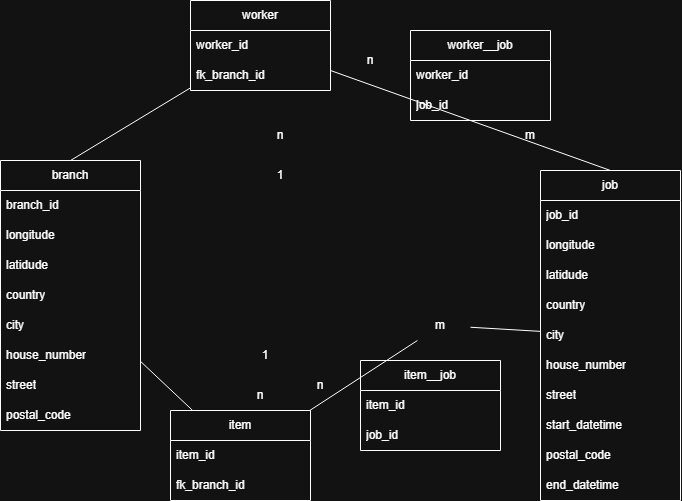

The diagram above was exported from draw.io. Its source (the exported page's mxGraphModel, read from the mxfile embedded in the PNG):
<mxGraphModel dx="1584" dy="872" grid="1" gridSize="10" guides="1" tooltips="1" connect="1" arrows="1" fold="1" page="1" pageScale="1" pageWidth="850" pageHeight="1100" math="0" shadow="0">
  <root>
    <mxCell id="0" />
    <mxCell id="1" parent="0" />
    <mxCell id="YblNI7fMljb5FKhPw3qk-2" parent="1" style="swimlane;fontStyle=0;childLayout=stackLayout;horizontal=1;startSize=30;horizontalStack=0;resizeParent=1;resizeParentMax=0;resizeLast=0;collapsible=1;marginBottom=0;whiteSpace=wrap;html=1;" value="branch" vertex="1">
      <mxGeometry height="270" width="140" x="160" y="200" as="geometry" />
    </mxCell>
    <mxCell id="YblNI7fMljb5FKhPw3qk-3" parent="YblNI7fMljb5FKhPw3qk-2" style="text;strokeColor=none;fillColor=none;align=left;verticalAlign=middle;spacingLeft=4;spacingRight=4;overflow=hidden;points=[[0,0.5],[1,0.5]];portConstraint=eastwest;rotatable=0;whiteSpace=wrap;html=1;" value="branch_id" vertex="1">
      <mxGeometry height="30" width="140" y="30" as="geometry" />
    </mxCell>
    <mxCell id="PlydZefPijYePq91ZP5c-2" parent="YblNI7fMljb5FKhPw3qk-2" style="text;strokeColor=none;fillColor=none;align=left;verticalAlign=middle;spacingLeft=4;spacingRight=4;overflow=hidden;points=[[0,0.5],[1,0.5]];portConstraint=eastwest;rotatable=0;whiteSpace=wrap;html=1;" value="longitude" vertex="1">
      <mxGeometry height="30" width="140" y="60" as="geometry" />
    </mxCell>
    <mxCell id="PlydZefPijYePq91ZP5c-3" parent="YblNI7fMljb5FKhPw3qk-2" style="text;strokeColor=none;fillColor=none;align=left;verticalAlign=middle;spacingLeft=4;spacingRight=4;overflow=hidden;points=[[0,0.5],[1,0.5]];portConstraint=eastwest;rotatable=0;whiteSpace=wrap;html=1;" value="latidude" vertex="1">
      <mxGeometry height="30" width="140" y="90" as="geometry" />
    </mxCell>
    <mxCell id="PlydZefPijYePq91ZP5c-5" parent="YblNI7fMljb5FKhPw3qk-2" style="text;strokeColor=none;fillColor=none;align=left;verticalAlign=middle;spacingLeft=4;spacingRight=4;overflow=hidden;points=[[0,0.5],[1,0.5]];portConstraint=eastwest;rotatable=0;whiteSpace=wrap;html=1;" value="country" vertex="1">
      <mxGeometry height="30" width="140" y="120" as="geometry" />
    </mxCell>
    <mxCell id="PlydZefPijYePq91ZP5c-6" parent="YblNI7fMljb5FKhPw3qk-2" style="text;strokeColor=none;fillColor=none;align=left;verticalAlign=middle;spacingLeft=4;spacingRight=4;overflow=hidden;points=[[0,0.5],[1,0.5]];portConstraint=eastwest;rotatable=0;whiteSpace=wrap;html=1;" value="city" vertex="1">
      <mxGeometry height="30" width="140" y="150" as="geometry" />
    </mxCell>
    <mxCell id="PlydZefPijYePq91ZP5c-4" parent="YblNI7fMljb5FKhPw3qk-2" style="text;strokeColor=none;fillColor=none;align=left;verticalAlign=middle;spacingLeft=4;spacingRight=4;overflow=hidden;points=[[0,0.5],[1,0.5]];portConstraint=eastwest;rotatable=0;whiteSpace=wrap;html=1;" value="house_number" vertex="1">
      <mxGeometry height="30" width="140" y="180" as="geometry" />
    </mxCell>
    <mxCell id="PlydZefPijYePq91ZP5c-8" parent="YblNI7fMljb5FKhPw3qk-2" style="text;strokeColor=none;fillColor=none;align=left;verticalAlign=middle;spacingLeft=4;spacingRight=4;overflow=hidden;points=[[0,0.5],[1,0.5]];portConstraint=eastwest;rotatable=0;whiteSpace=wrap;html=1;" value="street" vertex="1">
      <mxGeometry height="30" width="140" y="210" as="geometry" />
    </mxCell>
    <mxCell id="PlydZefPijYePq91ZP5c-7" parent="YblNI7fMljb5FKhPw3qk-2" style="text;strokeColor=none;fillColor=none;align=left;verticalAlign=middle;spacingLeft=4;spacingRight=4;overflow=hidden;points=[[0,0.5],[1,0.5]];portConstraint=eastwest;rotatable=0;whiteSpace=wrap;html=1;" value="postal_code" vertex="1">
      <mxGeometry height="30" width="140" y="240" as="geometry" />
    </mxCell>
    <mxCell id="YblNI7fMljb5FKhPw3qk-6" parent="1" style="swimlane;fontStyle=0;childLayout=stackLayout;horizontal=1;startSize=30;horizontalStack=0;resizeParent=1;resizeParentMax=0;resizeLast=0;collapsible=1;marginBottom=0;whiteSpace=wrap;html=1;" value="job" vertex="1">
      <mxGeometry height="330" width="140" x="700" y="210" as="geometry" />
    </mxCell>
    <mxCell id="YblNI7fMljb5FKhPw3qk-7" parent="YblNI7fMljb5FKhPw3qk-6" style="text;strokeColor=none;fillColor=none;align=left;verticalAlign=middle;spacingLeft=4;spacingRight=4;overflow=hidden;points=[[0,0.5],[1,0.5]];portConstraint=eastwest;rotatable=0;whiteSpace=wrap;html=1;" value="job_id" vertex="1">
      <mxGeometry height="30" width="140" y="30" as="geometry" />
    </mxCell>
    <mxCell id="PlydZefPijYePq91ZP5c-10" parent="YblNI7fMljb5FKhPw3qk-6" style="text;strokeColor=none;fillColor=none;align=left;verticalAlign=middle;spacingLeft=4;spacingRight=4;overflow=hidden;points=[[0,0.5],[1,0.5]];portConstraint=eastwest;rotatable=0;whiteSpace=wrap;html=1;" value="longitude" vertex="1">
      <mxGeometry height="30" width="140" y="60" as="geometry" />
    </mxCell>
    <mxCell id="PlydZefPijYePq91ZP5c-11" parent="YblNI7fMljb5FKhPw3qk-6" style="text;strokeColor=none;fillColor=none;align=left;verticalAlign=middle;spacingLeft=4;spacingRight=4;overflow=hidden;points=[[0,0.5],[1,0.5]];portConstraint=eastwest;rotatable=0;whiteSpace=wrap;html=1;" value="latidude" vertex="1">
      <mxGeometry height="30" width="140" y="90" as="geometry" />
    </mxCell>
    <mxCell id="PlydZefPijYePq91ZP5c-12" parent="YblNI7fMljb5FKhPw3qk-6" style="text;strokeColor=none;fillColor=none;align=left;verticalAlign=middle;spacingLeft=4;spacingRight=4;overflow=hidden;points=[[0,0.5],[1,0.5]];portConstraint=eastwest;rotatable=0;whiteSpace=wrap;html=1;" value="country" vertex="1">
      <mxGeometry height="30" width="140" y="120" as="geometry" />
    </mxCell>
    <mxCell id="PlydZefPijYePq91ZP5c-13" parent="YblNI7fMljb5FKhPw3qk-6" style="text;strokeColor=none;fillColor=none;align=left;verticalAlign=middle;spacingLeft=4;spacingRight=4;overflow=hidden;points=[[0,0.5],[1,0.5]];portConstraint=eastwest;rotatable=0;whiteSpace=wrap;html=1;" value="city" vertex="1">
      <mxGeometry height="30" width="140" y="150" as="geometry" />
    </mxCell>
    <mxCell id="PlydZefPijYePq91ZP5c-14" parent="YblNI7fMljb5FKhPw3qk-6" style="text;strokeColor=none;fillColor=none;align=left;verticalAlign=middle;spacingLeft=4;spacingRight=4;overflow=hidden;points=[[0,0.5],[1,0.5]];portConstraint=eastwest;rotatable=0;whiteSpace=wrap;html=1;" value="house_number" vertex="1">
      <mxGeometry height="30" width="140" y="180" as="geometry" />
    </mxCell>
    <mxCell id="PlydZefPijYePq91ZP5c-15" parent="YblNI7fMljb5FKhPw3qk-6" style="text;strokeColor=none;fillColor=none;align=left;verticalAlign=middle;spacingLeft=4;spacingRight=4;overflow=hidden;points=[[0,0.5],[1,0.5]];portConstraint=eastwest;rotatable=0;whiteSpace=wrap;html=1;" value="street" vertex="1">
      <mxGeometry height="30" width="140" y="210" as="geometry" />
    </mxCell>
    <mxCell id="YblNI7fMljb5FKhPw3qk-9" parent="YblNI7fMljb5FKhPw3qk-6" style="text;strokeColor=none;fillColor=none;align=left;verticalAlign=middle;spacingLeft=4;spacingRight=4;overflow=hidden;points=[[0,0.5],[1,0.5]];portConstraint=eastwest;rotatable=0;whiteSpace=wrap;html=1;" value="start_datetime" vertex="1">
      <mxGeometry height="30" width="140" y="240" as="geometry" />
    </mxCell>
    <mxCell id="PlydZefPijYePq91ZP5c-16" parent="YblNI7fMljb5FKhPw3qk-6" style="text;strokeColor=none;fillColor=none;align=left;verticalAlign=middle;spacingLeft=4;spacingRight=4;overflow=hidden;points=[[0,0.5],[1,0.5]];portConstraint=eastwest;rotatable=0;whiteSpace=wrap;html=1;" value="postal_code" vertex="1">
      <mxGeometry height="30" width="140" y="270" as="geometry" />
    </mxCell>
    <mxCell id="YblNI7fMljb5FKhPw3qk-11" parent="YblNI7fMljb5FKhPw3qk-6" style="text;strokeColor=none;fillColor=none;align=left;verticalAlign=middle;spacingLeft=4;spacingRight=4;overflow=hidden;points=[[0,0.5],[1,0.5]];portConstraint=eastwest;rotatable=0;whiteSpace=wrap;html=1;" value="end_datetime" vertex="1">
      <mxGeometry height="30" width="140" y="300" as="geometry" />
    </mxCell>
    <mxCell id="YblNI7fMljb5FKhPw3qk-12" parent="1" style="swimlane;fontStyle=0;childLayout=stackLayout;horizontal=1;startSize=30;horizontalStack=0;resizeParent=1;resizeParentMax=0;resizeLast=0;collapsible=1;marginBottom=0;whiteSpace=wrap;html=1;" value="worker" vertex="1">
      <mxGeometry height="90" width="140" x="350" y="40" as="geometry" />
    </mxCell>
    <mxCell id="YblNI7fMljb5FKhPw3qk-13" parent="YblNI7fMljb5FKhPw3qk-12" style="text;strokeColor=none;fillColor=none;align=left;verticalAlign=middle;spacingLeft=4;spacingRight=4;overflow=hidden;points=[[0,0.5],[1,0.5]];portConstraint=eastwest;rotatable=0;whiteSpace=wrap;html=1;" value="worker_id" vertex="1">
      <mxGeometry height="30" width="140" y="30" as="geometry" />
    </mxCell>
    <mxCell id="YblNI7fMljb5FKhPw3qk-20" parent="YblNI7fMljb5FKhPw3qk-12" style="text;strokeColor=none;fillColor=none;align=left;verticalAlign=middle;spacingLeft=4;spacingRight=4;overflow=hidden;points=[[0,0.5],[1,0.5]];portConstraint=eastwest;rotatable=0;whiteSpace=wrap;html=1;" value="fk_branch_id" vertex="1">
      <mxGeometry height="30" width="140" y="60" as="geometry" />
    </mxCell>
    <mxCell id="YblNI7fMljb5FKhPw3qk-18" edge="1" parent="1" source="YblNI7fMljb5FKhPw3qk-2" style="endArrow=none;html=1;rounded=0;exitX=0.5;exitY=0;exitDx=0;exitDy=0;" target="YblNI7fMljb5FKhPw3qk-12" value="">
      <mxGeometry height="50" relative="1" width="50" as="geometry">
        <mxPoint x="560" y="290" as="sourcePoint" />
        <mxPoint x="610" y="240" as="targetPoint" />
      </mxGeometry>
    </mxCell>
    <mxCell id="YblNI7fMljb5FKhPw3qk-19" edge="1" parent="1" source="YblNI7fMljb5FKhPw3qk-12" style="endArrow=none;html=1;rounded=0;entryX=0.5;entryY=0;entryDx=0;entryDy=0;" target="YblNI7fMljb5FKhPw3qk-6" value="">
      <mxGeometry height="50" relative="1" width="50" as="geometry">
        <mxPoint x="570" y="170" as="sourcePoint" />
        <mxPoint x="620" y="120" as="targetPoint" />
      </mxGeometry>
    </mxCell>
    <mxCell id="YblNI7fMljb5FKhPw3qk-21" parent="1" style="swimlane;fontStyle=0;childLayout=stackLayout;horizontal=1;startSize=30;horizontalStack=0;resizeParent=1;resizeParentMax=0;resizeLast=0;collapsible=1;marginBottom=0;whiteSpace=wrap;html=1;" value="item" vertex="1">
      <mxGeometry height="90" width="140" x="330" y="450" as="geometry" />
    </mxCell>
    <mxCell id="YblNI7fMljb5FKhPw3qk-26" parent="YblNI7fMljb5FKhPw3qk-21" style="text;strokeColor=none;fillColor=none;align=left;verticalAlign=middle;spacingLeft=4;spacingRight=4;overflow=hidden;points=[[0,0.5],[1,0.5]];portConstraint=eastwest;rotatable=0;whiteSpace=wrap;html=1;" value="item_id" vertex="1">
      <mxGeometry height="30" width="140" y="30" as="geometry" />
    </mxCell>
    <mxCell id="YblNI7fMljb5FKhPw3qk-22" parent="YblNI7fMljb5FKhPw3qk-21" style="text;strokeColor=none;fillColor=none;align=left;verticalAlign=middle;spacingLeft=4;spacingRight=4;overflow=hidden;points=[[0,0.5],[1,0.5]];portConstraint=eastwest;rotatable=0;whiteSpace=wrap;html=1;" value="fk_branch_id" vertex="1">
      <mxGeometry height="30" width="140" y="60" as="geometry" />
    </mxCell>
    <mxCell id="YblNI7fMljb5FKhPw3qk-25" edge="1" parent="1" source="YblNI7fMljb5FKhPw3qk-44" style="endArrow=none;html=1;rounded=0;" target="YblNI7fMljb5FKhPw3qk-6" value="">
      <mxGeometry height="50" relative="1" width="50" as="geometry">
        <mxPoint x="610" y="400" as="sourcePoint" />
        <mxPoint x="660" y="350" as="targetPoint" />
      </mxGeometry>
    </mxCell>
    <mxCell id="YblNI7fMljb5FKhPw3qk-28" edge="1" parent="1" source="YblNI7fMljb5FKhPw3qk-2" style="endArrow=none;html=1;rounded=0;" target="YblNI7fMljb5FKhPw3qk-21" value="">
      <mxGeometry height="50" relative="1" width="50" as="geometry">
        <mxPoint x="540" y="460" as="sourcePoint" />
        <mxPoint x="590" y="410" as="targetPoint" />
      </mxGeometry>
    </mxCell>
    <mxCell id="YblNI7fMljb5FKhPw3qk-30" parent="1" style="text;html=1;whiteSpace=wrap;strokeColor=none;fillColor=none;align=center;verticalAlign=middle;rounded=0;" value="n" vertex="1">
      <mxGeometry height="30" width="60" x="500" y="85" as="geometry" />
    </mxCell>
    <mxCell id="YblNI7fMljb5FKhPw3qk-31" parent="1" style="text;html=1;whiteSpace=wrap;strokeColor=none;fillColor=none;align=center;verticalAlign=middle;rounded=0;" value="m" vertex="1">
      <mxGeometry height="30" width="60" x="660" y="160" as="geometry" />
    </mxCell>
    <mxCell id="YblNI7fMljb5FKhPw3qk-33" parent="1" style="swimlane;fontStyle=0;childLayout=stackLayout;horizontal=1;startSize=30;horizontalStack=0;resizeParent=1;resizeParentMax=0;resizeLast=0;collapsible=1;marginBottom=0;whiteSpace=wrap;html=1;" value="worker__job" vertex="1">
      <mxGeometry height="90" width="140" x="570" y="70" as="geometry" />
    </mxCell>
    <mxCell id="YblNI7fMljb5FKhPw3qk-34" parent="YblNI7fMljb5FKhPw3qk-33" style="text;strokeColor=none;fillColor=none;align=left;verticalAlign=middle;spacingLeft=4;spacingRight=4;overflow=hidden;points=[[0,0.5],[1,0.5]];portConstraint=eastwest;rotatable=0;whiteSpace=wrap;html=1;" value="worker_id" vertex="1">
      <mxGeometry height="30" width="140" y="30" as="geometry" />
    </mxCell>
    <mxCell id="YblNI7fMljb5FKhPw3qk-35" parent="YblNI7fMljb5FKhPw3qk-33" style="text;strokeColor=none;fillColor=none;align=left;verticalAlign=middle;spacingLeft=4;spacingRight=4;overflow=hidden;points=[[0,0.5],[1,0.5]];portConstraint=eastwest;rotatable=0;whiteSpace=wrap;html=1;" value="job_id" vertex="1">
      <mxGeometry height="30" width="140" y="60" as="geometry" />
    </mxCell>
    <mxCell id="YblNI7fMljb5FKhPw3qk-38" parent="1" style="swimlane;fontStyle=0;childLayout=stackLayout;horizontal=1;startSize=30;horizontalStack=0;resizeParent=1;resizeParentMax=0;resizeLast=0;collapsible=1;marginBottom=0;whiteSpace=wrap;html=1;" value="item__job" vertex="1">
      <mxGeometry height="90" width="140" x="520" y="400" as="geometry" />
    </mxCell>
    <mxCell id="YblNI7fMljb5FKhPw3qk-39" parent="YblNI7fMljb5FKhPw3qk-38" style="text;strokeColor=none;fillColor=none;align=left;verticalAlign=middle;spacingLeft=4;spacingRight=4;overflow=hidden;points=[[0,0.5],[1,0.5]];portConstraint=eastwest;rotatable=0;whiteSpace=wrap;html=1;" value="item_id" vertex="1">
      <mxGeometry height="30" width="140" y="30" as="geometry" />
    </mxCell>
    <mxCell id="YblNI7fMljb5FKhPw3qk-40" parent="YblNI7fMljb5FKhPw3qk-38" style="text;strokeColor=none;fillColor=none;align=left;verticalAlign=middle;spacingLeft=4;spacingRight=4;overflow=hidden;points=[[0,0.5],[1,0.5]];portConstraint=eastwest;rotatable=0;whiteSpace=wrap;html=1;" value="job_id" vertex="1">
      <mxGeometry height="30" width="140" y="60" as="geometry" />
    </mxCell>
    <mxCell id="YblNI7fMljb5FKhPw3qk-43" parent="1" style="text;html=1;whiteSpace=wrap;strokeColor=none;fillColor=none;align=center;verticalAlign=middle;rounded=0;" value="n" vertex="1">
      <mxGeometry height="30" width="60" x="450" y="410" as="geometry" />
    </mxCell>
    <mxCell id="YblNI7fMljb5FKhPw3qk-45" parent="1" style="text;html=1;whiteSpace=wrap;strokeColor=none;fillColor=none;align=center;verticalAlign=middle;rounded=0;" value="n" vertex="1">
      <mxGeometry height="30" width="60" x="410" y="160" as="geometry" />
    </mxCell>
    <mxCell id="YblNI7fMljb5FKhPw3qk-46" parent="1" style="text;html=1;whiteSpace=wrap;strokeColor=none;fillColor=none;align=center;verticalAlign=middle;rounded=0;" value="1" vertex="1">
      <mxGeometry height="30" width="60" x="410" y="200" as="geometry" />
    </mxCell>
    <mxCell id="YblNI7fMljb5FKhPw3qk-47" parent="1" style="text;html=1;whiteSpace=wrap;strokeColor=none;fillColor=none;align=center;verticalAlign=middle;rounded=0;" value="1" vertex="1">
      <mxGeometry height="30" width="60" x="395" y="380" as="geometry" />
    </mxCell>
    <mxCell id="YblNI7fMljb5FKhPw3qk-48" parent="1" style="text;html=1;whiteSpace=wrap;strokeColor=none;fillColor=none;align=center;verticalAlign=middle;rounded=0;" value="n" vertex="1">
      <mxGeometry height="30" width="60" x="390" y="420" as="geometry" />
    </mxCell>
    <mxCell id="YblNI7fMljb5FKhPw3qk-49" edge="1" parent="1" source="YblNI7fMljb5FKhPw3qk-21" style="endArrow=none;html=1;rounded=0;" target="YblNI7fMljb5FKhPw3qk-44" value="">
      <mxGeometry height="50" relative="1" width="50" as="geometry">
        <mxPoint x="470" y="457" as="sourcePoint" />
        <mxPoint x="640" y="363" as="targetPoint" />
      </mxGeometry>
    </mxCell>
    <mxCell id="YblNI7fMljb5FKhPw3qk-44" parent="1" style="text;html=1;whiteSpace=wrap;strokeColor=none;fillColor=none;align=center;verticalAlign=middle;rounded=0;" value="m" vertex="1">
      <mxGeometry height="30" width="60" x="570" y="350" as="geometry" />
    </mxCell>
  </root>
</mxGraphModel>